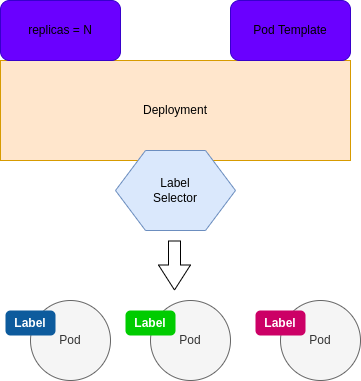

The diagram above was exported from draw.io. Its source (the exported page's mxGraphModel, read from the mxfile embedded in the PNG):
<mxGraphModel dx="980" dy="807" grid="1" gridSize="10" guides="1" tooltips="1" connect="1" arrows="1" fold="1" page="1" pageScale="1" pageWidth="827" pageHeight="1169" math="0" shadow="0">
  <root>
    <mxCell id="0" />
    <mxCell id="1" parent="0" />
    <mxCell id="CuVvhPfCmBV7lLM0XZ-B-16" value="Deployment" style="rounded=0;whiteSpace=wrap;html=1;fillColor=#ffe6cc;strokeColor=#d79b00;fontColor=#000000;" parent="1" vertex="1">
      <mxGeometry x="215" y="230" width="350" height="100" as="geometry" />
    </mxCell>
    <mxCell id="CuVvhPfCmBV7lLM0XZ-B-2" value="Pod" style="ellipse;whiteSpace=wrap;html=1;aspect=fixed;fillColor=#f5f5f5;strokeColor=#666666;fontColor=#333333;" parent="1" vertex="1">
      <mxGeometry x="365" y="470" width="80" height="80" as="geometry" />
    </mxCell>
    <mxCell id="CuVvhPfCmBV7lLM0XZ-B-3" value="Pod" style="ellipse;whiteSpace=wrap;html=1;aspect=fixed;fillColor=#f5f5f5;strokeColor=#666666;fontColor=#333333;" parent="1" vertex="1">
      <mxGeometry x="495" y="470" width="80" height="80" as="geometry" />
    </mxCell>
    <mxCell id="CuVvhPfCmBV7lLM0XZ-B-4" value="Pod" style="ellipse;whiteSpace=wrap;html=1;aspect=fixed;fillColor=#f5f5f5;strokeColor=#666666;fontColor=#333333;" parent="1" vertex="1">
      <mxGeometry x="245" y="470" width="80" height="80" as="geometry" />
    </mxCell>
    <mxCell id="CuVvhPfCmBV7lLM0XZ-B-9" value="Label" style="html=1;shadow=0;dashed=0;shape=mxgraph.bootstrap.rrect;align=center;rSize=5;strokeColor=none;fillColor=#0D5B9D;fontColor=#ffffff;fontStyle=1;whiteSpace=wrap;" parent="1" vertex="1">
      <mxGeometry x="220" y="480" width="50" height="25" as="geometry" />
    </mxCell>
    <mxCell id="CuVvhPfCmBV7lLM0XZ-B-12" value="Label" style="html=1;shadow=0;dashed=0;shape=mxgraph.bootstrap.rrect;align=center;rSize=5;strokeColor=none;fillColor=#00CC00;fontColor=#ffffff;fontStyle=1;whiteSpace=wrap;" parent="1" vertex="1">
      <mxGeometry x="340" y="480" width="50" height="25" as="geometry" />
    </mxCell>
    <mxCell id="CuVvhPfCmBV7lLM0XZ-B-13" value="Label" style="html=1;shadow=0;dashed=0;shape=mxgraph.bootstrap.rrect;align=center;rSize=5;strokeColor=none;fillColor=#CC0066;fontColor=#ffffff;fontStyle=1;whiteSpace=wrap;" parent="1" vertex="1">
      <mxGeometry x="470" y="480" width="50" height="25" as="geometry" />
    </mxCell>
    <mxCell id="CuVvhPfCmBV7lLM0XZ-B-14" value="" style="shape=flexArrow;endArrow=classic;html=1;endWidth=19;endSize=8;width=12;" parent="1" edge="1">
      <mxGeometry width="50" height="50" relative="1" as="geometry">
        <mxPoint x="389" y="410" as="sourcePoint" />
        <mxPoint x="389" y="460" as="targetPoint" />
      </mxGeometry>
    </mxCell>
    <mxCell id="CuVvhPfCmBV7lLM0XZ-B-15" value="Label&lt;br&gt;Selector&lt;br&gt;" style="shape=hexagon;perimeter=hexagonPerimeter2;whiteSpace=wrap;html=1;fillColor=#dae8fc;strokeColor=#6c8ebf;fontColor=#000000;" parent="1" vertex="1">
      <mxGeometry x="330" y="320" width="120" height="80" as="geometry" />
    </mxCell>
    <mxCell id="CuVvhPfCmBV7lLM0XZ-B-17" value="replicas = N" style="rounded=1;whiteSpace=wrap;html=1;fillColor=#6a00ff;strokeColor=#3700CC;fontColor=#000000;" parent="1" vertex="1">
      <mxGeometry x="215" y="170" width="120" height="60" as="geometry" />
    </mxCell>
    <mxCell id="CuVvhPfCmBV7lLM0XZ-B-18" value="Pod Template" style="rounded=1;whiteSpace=wrap;html=1;fillColor=#6a00ff;strokeColor=#3700CC;fontColor=#000000;" parent="1" vertex="1">
      <mxGeometry x="445" y="170" width="120" height="60" as="geometry" />
    </mxCell>
  </root>
</mxGraphModel>